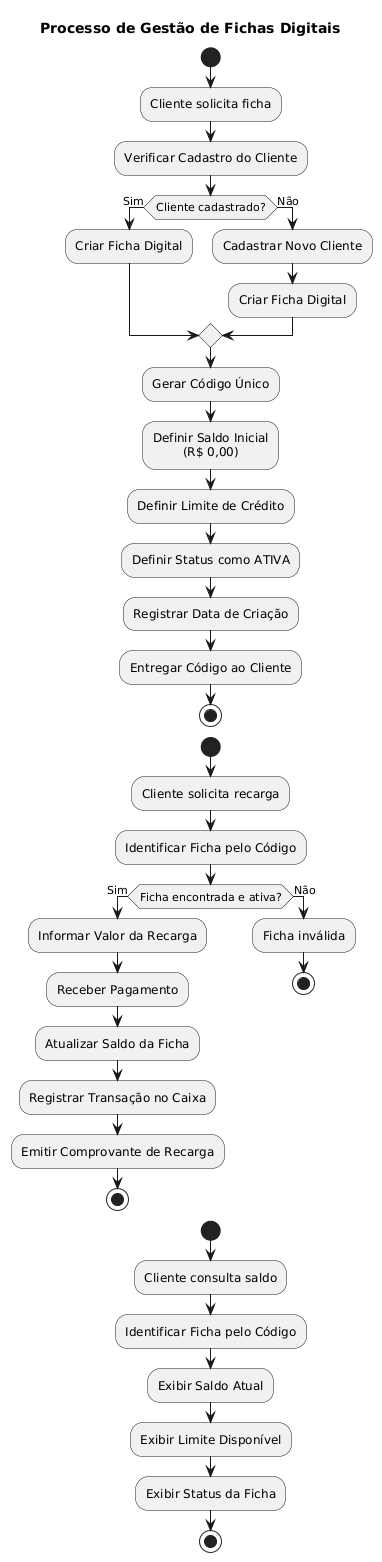

The diagram above was rendered by PlantUML. Its source (embedded in the PNG):
@startuml
title Processo de Gestão de Fichas Digitais 

skinparam shadowing false
skinparam defaultTextAlignment center

' ==================================================
' SUBPROCESSO 1 — Criação de Ficha Digital
' ==================================================
start
:Cliente solicita ficha;
:Verificar Cadastro do Cliente;

if (Cliente cadastrado?) then (Sim)
  :Criar Ficha Digital;
else (Não)
  :Cadastrar Novo Cliente;
  :Criar Ficha Digital;
endif

:Gerar Código Único;
:Definir Saldo Inicial\n(R$ 0,00);
:Definir Limite de Crédito;
:Definir Status como ATIVA;
:Registrar Data de Criação;
:Entregar Código ao Cliente;
stop

' ==================================================
' SUBPROCESSO 2 — Recarga de Ficha
' ==================================================
start
:Cliente solicita recarga;
:Identificar Ficha pelo Código;

if (Ficha encontrada e ativa?) then (Sim)
  :Informar Valor da Recarga;
  :Receber Pagamento;
  :Atualizar Saldo da Ficha;
  :Registrar Transação no Caixa;
  :Emitir Comprovante de Recarga;
  stop
else (Não)
  :Ficha inválida;
  stop
endif

' ==================================================
' SUBPROCESSO 3 — Consulta de Saldo
' ==================================================
start
:Cliente consulta saldo;
:Identificar Ficha pelo Código;
:Exibir Saldo Atual;
:Exibir Limite Disponível;
:Exibir Status da Ficha;
stop
@enduml